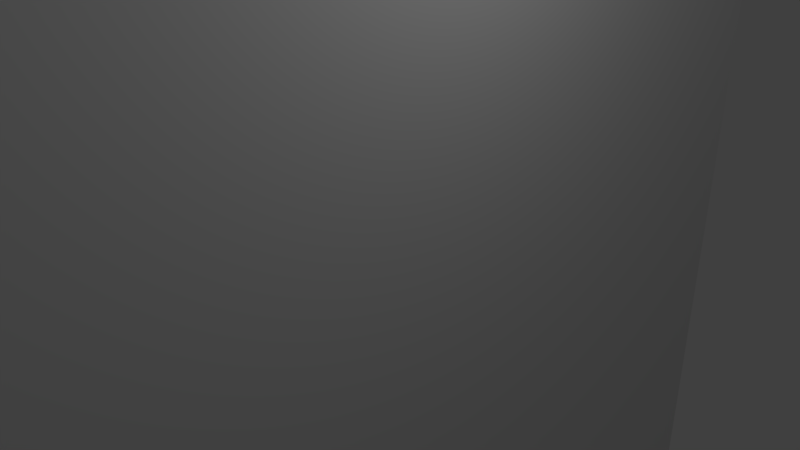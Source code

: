 # Source: flex-test.blend  (saved by Blender 2.76.0; exported with 4.5.12 LTS)
import bpy
from mathutils import Matrix  # noqa: F401  (used for matrix-valued properties, if any)

bpy.ops.wm.read_factory_settings(use_empty=True)
scene = bpy.context.scene
scene.name = 'Scene'

# ---- collections
col_collection_1 = bpy.data.collections.new('Collection 1'); scene.collection.children.link(col_collection_1)

# ---- materials (node trees are filled in below, after node groups)
mat_material = bpy.data.materials.new('Material')
mat_material.alpha_threshold = 0.0
mat_material.use_transparent_shadow = False
mat_material.roughness = 0.5
mat_material.line_color = (0.0, 0.0, 0.0, 1.0)

# ---- material node trees

# ---- world
world_world = bpy.data.worlds.new('World'); scene.world = world_world
world_world.color = (0.05088, 0.05088, 0.05088)
world_world.use_sun_shadow = False
world_world.sun_shadow_jitter_overblur = 0.0
world_world.cycles.sampling_method = 'MANUAL'
world_world.cycles.sample_map_resolution = 256

# ---- cameras
cam_camera = bpy.data.cameras.new('Camera')
cam_camera.clip_end = 100.0
cam_camera.lens = 35.0
cam_camera.sensor_width = 32.0
cam_camera.sensor_height = 18.0
cam_camera.ortho_scale = 7.314
cam_camera.dof.focus_distance = 0.0
cam_camera.dof.aperture_fstop = 128.0

# ---- lights
light_lamp = bpy.data.lights.new('Lamp', 'POINT')
light_lamp.transmission_factor = 0.0
light_lamp.cutoff_distance = 30.0
light_lamp.energy = 100.0
light_lamp.shadow_buffer_clip_start = 1.001
light_lamp.shadow_soft_size = 0.1
light_lamp.shadow_maximum_resolution = 0.006
light_lamp.use_absolute_resolution = True
light_lamp.cycles.use_multiple_importance_sampling = False

# ---- meshes
me_cube = bpy.data.meshes.new('Cube')
me_cube.from_pydata([(1.0, 1.0, -1.0), (1.0, -1.0, -1.0), (-1.0, -1.0, -1.0), (-1.0, 1.0, -1.0), (1.0, 1.0, 1.0), (1.0, -1.0, 1.0), (-1.0, -1.0, 1.0), (-1.0, 1.0, 1.0)], [], [(0, 1, 2, 3), (4, 7, 6, 5), (0, 4, 5, 1), (1, 5, 6, 2), (2, 6, 7, 3), (4, 0, 3, 7)])
me_cube.materials.append(mat_material)
me_cube.use_remesh_preserve_volume = False
me_cube.use_remesh_preserve_attributes = False
me_cube.use_mirror_vertex_groups = False
me_cube.update()

# ---- objects
ob_cube = bpy.data.objects.new('Cube', me_cube)
ob_lamp = bpy.data.objects.new('Lamp', light_lamp)
ob_camera = bpy.data.objects.new('Camera', cam_camera)

# ---- transforms, parenting, visibility, modifiers, constraints
ob_cube.location = (0.0, 0.0, 0.0)
ob_cube.scale = (0.75, 7.5, 15.0)
ob_cube.lock_rotations_4d = False
ob_cube.empty_display_type = 'ARROWS'
ob_cube.lineart.crease_threshold = 0.0
ob_lamp.location = (4.076, 1.005, 5.904)
ob_lamp.rotation_euler = (0.6503, 0.05522, 1.866)
ob_lamp.lock_rotations_4d = False
ob_lamp.empty_display_type = 'ARROWS'
ob_lamp.color = (0.0, 0.0, 0.0, 0.0)
ob_lamp.lineart.crease_threshold = 0.0
ob_camera.location = (7.481, -6.508, 5.344)
ob_camera.rotation_euler = (1.109, 0.01082, 0.8149)
ob_camera.lock_rotations_4d = False
ob_camera.empty_display_type = 'ARROWS'
ob_camera.color = (0.0, 0.0, 0.0, 0.0)
ob_camera.display_type = 'WIRE'
ob_camera.lineart.crease_threshold = 0.0

# ---- collection membership
col_collection_1.objects.link(ob_cube)
col_collection_1.objects.link(ob_lamp)
col_collection_1.objects.link(ob_camera)

# ---- scene / render settings (as saved in the file)
scene.camera = ob_camera
scene.frame_start = 1; scene.frame_end = 250; scene.frame_set(1)
scene.render.engine = 'BLENDER_EEVEE_NEXT'
scene.render.resolution_percentage = 50
scene.render.dither_intensity = 0.0
scene.cycles.use_denoising = False
scene.cycles.samples = 10
scene.cycles.sampling_pattern = 'TABULATED_SOBOL'
scene.cycles.light_sampling_threshold = 0.0
scene.cycles.use_adaptive_sampling = False
scene.cycles.use_light_tree = False
scene.cycles.blur_glossy = 0.0
scene.cycles.pixel_filter_type = 'GAUSSIAN'
scene.cycles.sample_clamp_indirect = 0.0
scene.view_settings.view_transform = 'Standard'
bpy.context.view_layer.update()
